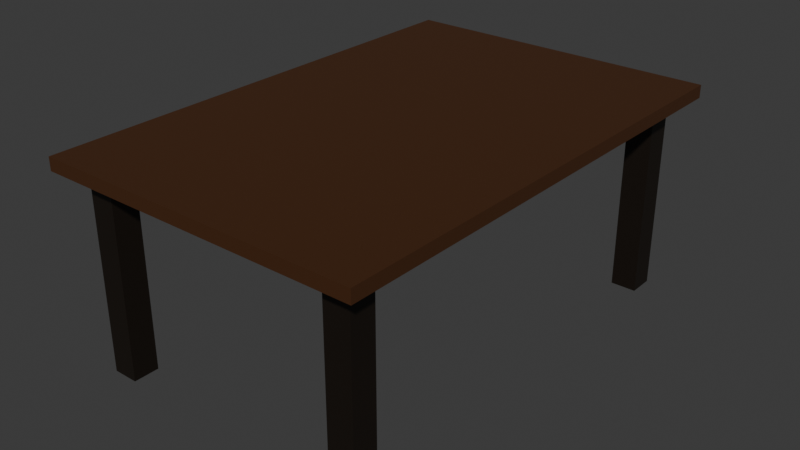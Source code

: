 # Source: West_Table1WIP.blend  (saved by Blender 4.5.87; exported with 4.5.12 LTS)
import bpy
from mathutils import Matrix  # noqa: F401  (used for matrix-valued properties, if any)

bpy.ops.wm.read_factory_settings(use_empty=True)
scene = bpy.context.scene
scene.name = 'Scene'

# ---- collections
col_collection = bpy.data.collections.new('Collection'); scene.collection.children.link(col_collection)

# ---- materials (node trees are filled in below, after node groups)
mat_material_002 = bpy.data.materials.new('Material.002')
mat_material_001 = bpy.data.materials.new('Material.001')

# ---- material node trees
mat_material_002.use_nodes = True; mat_material_002.node_tree.nodes.clear()
_N = mat_material_002.node_tree.nodes; _L = mat_material_002.node_tree.links
n0 = _N.new('ShaderNodeBsdfPrincipled'); n0.name = 'Principled BSDF'; n0.location = (10, 300)
n0.inputs[0].default_value = (0.008344, 0.004627, 0.001914, 1.0)
n1 = _N.new('ShaderNodeOutputMaterial'); n1.name = 'Material Output'; n1.location = (300, 300)
_L.new(n0.outputs[0], n1.inputs[0])
n1.is_active_output = True
mat_material_001.use_nodes = True; mat_material_001.node_tree.nodes.clear()
_N = mat_material_001.node_tree.nodes; _L = mat_material_001.node_tree.links
n0 = _N.new('ShaderNodeBsdfPrincipled'); n0.name = 'Principled BSDF'; n0.location = (10, 300)
n0.inputs[0].default_value = (0.06303, 0.02223, 0.006024, 1.0)
n1 = _N.new('ShaderNodeOutputMaterial'); n1.name = 'Material Output'; n1.location = (300, 300)
_L.new(n0.outputs[0], n1.inputs[0])
n1.is_active_output = True

# ---- world
world_world = bpy.data.worlds.new('World'); scene.world = world_world
world_world.use_nodes = True; world_world.node_tree.nodes.clear()
_N = world_world.node_tree.nodes; _L = world_world.node_tree.links
n0 = _N.new('ShaderNodeOutputWorld'); n0.name = 'World Output'; n0.location = (300, 300)
n1 = _N.new('ShaderNodeBackground'); n1.name = 'Background'; n1.location = (10, 300)
n1.inputs[0].default_value = (0.05088, 0.05088, 0.05088, 1.0)
_L.new(n1.outputs[0], n0.inputs[0])
n0.is_active_output = True
world_world.color = (0.05088, 0.05088, 0.05088)
world_world.sun_shadow_jitter_overblur = 0.0

# ---- meshes
me_cube_005 = bpy.data.meshes.new('Cube.005')
me_cube_005.from_pydata([(-11.0, 15.14, -0.01841), (-11.0, 15.14, 1.482), (-11.0, 17.14, -0.01841), (-11.0, 17.14, 1.482), (-9.0, 15.14, -0.01841), (-9.0, 15.14, 1.482), (-9.0, 17.14, -0.01841), (-9.0, 17.14, 1.482), (-12.6, -18.9, 1.498), (-12.6, -18.9, 1.598), (-12.6, 18.9, 1.498), (-12.6, 18.9, 1.598), (12.6, -18.9, 1.498), (12.6, -18.9, 1.598), (12.6, 18.9, 1.498), (12.6, 18.9, 1.598), (9.0, -17.25, -0.01841), (9.0, -17.25, 1.482), (9.0, -15.25, -0.01841), (9.0, -15.25, 1.482), (11.0, -17.25, -0.01841), (11.0, -17.25, 1.482), (11.0, -15.25, -0.01841), (11.0, -15.25, 1.482), (-11.0, -17.25, -0.01841), (-11.0, -17.25, 1.482), (-11.0, -15.25, -0.01841), (-11.0, -15.25, 1.482), (-9.0, -17.25, -0.01841), (-9.0, -17.25, 1.482), (-9.0, -15.25, -0.01841), (-9.0, -15.25, 1.482), (9.0, 15.14, -0.01841), (9.0, 15.14, 1.482), (9.0, 17.14, -0.01841), (9.0, 17.14, 1.482), (11.0, 15.14, -0.01841), (11.0, 15.14, 1.482), (11.0, 17.14, -0.01841), (11.0, 17.14, 1.482)], [], [(0, 1, 3, 2), (2, 3, 7, 6), (6, 7, 5, 4), (4, 5, 1, 0), (2, 6, 4, 0), (7, 3, 1, 5), (8, 9, 11, 10), (10, 11, 15, 14), (14, 15, 13, 12), (12, 13, 9, 8), (10, 14, 12, 8), (15, 11, 9, 13), (16, 17, 19, 18), (18, 19, 23, 22), (22, 23, 21, 20), (20, 21, 17, 16), (18, 22, 20, 16), (23, 19, 17, 21), (24, 25, 27, 26), (26, 27, 31, 30), (30, 31, 29, 28), (28, 29, 25, 24), (26, 30, 28, 24), (31, 27, 25, 29), (32, 33, 35, 34), (34, 35, 39, 38), (38, 39, 37, 36), (36, 37, 33, 32), (34, 38, 36, 32), (39, 35, 33, 37)])
me_cube_005.polygons.foreach_set('material_index', [0, 0, 0, 0, 0, 0, 1, 1, 1, 1, 1, 1, 0, 0, 0, 0, 0, 0, 0, 0, 0, 0, 0, 0, 0, 0, 0, 0, 0, 0])
_uv = me_cube_005.uv_layers.new(name='UVMap')
_uv.uv.foreach_set('vector', [0.1112, 0.0001922, 0.2222, 0.0001922, 0.2222, 0.1112, 0.1112, 0.1112, 0.1112, 0.1112, 0.2222, 0.1112, 0.2222, 0.2222, 0.1112, 0.2222, 0.1112, 0.2222, 0.2222, 0.2222, 0.2222, 0.3331, 0.1112, 0.3331, 0.1112, 0.3331, 0.2222, 0.3331, 0.2222, 0.4441, 0.1112, 0.4441, 0.0001922, 0.2222, 0.1112, 0.2222, 0.1112, 0.3331, 0.0001922, 0.3331, 0.2222, 0.2222, 0.3331, 0.2222, 0.3331, 0.3331, 0.2222, 0.3331, 0.4445, 0.0001922, 0.5555, 0.0001922, 0.5555, 0.1112, 0.4445, 0.1112, 0.4445, 0.1112, 0.5555, 0.1112, 0.5555, 0.2222, 0.4445, 0.2222, 0.4445, 0.2222, 0.5555, 0.2222, 0.5555, 0.3331, 0.4445, 0.3331, 0.4445, 0.3331, 0.5555, 0.3331, 0.5555, 0.4441, 0.4445, 0.4441, 0.3335, 0.2222, 0.4445, 0.2222, 0.4445, 0.3331, 0.3335, 0.3331, 0.5555, 0.2222, 0.6665, 0.2222, 0.6665, 0.3331, 0.5555, 0.3331, 0.1112, 0.4445, 0.2222, 0.4445, 0.2222, 0.5555, 0.1112, 0.5555, 0.1112, 0.5555, 0.2222, 0.5555, 0.2222, 0.6665, 0.1112, 0.6665, 0.1112, 0.6665, 0.2222, 0.6665, 0.2222, 0.7775, 0.1112, 0.7775, 0.1112, 0.7775, 0.2222, 0.7775, 0.2222, 0.8884, 0.1112, 0.8884, 0.0001922, 0.6665, 0.1112, 0.6665, 0.1112, 0.7775, 0.0001922, 0.7775, 0.2222, 0.6665, 0.3331, 0.6665, 0.3331, 0.7775, 0.2222, 0.7775, 0.4445, 0.4445, 0.5555, 0.4445, 0.5555, 0.5555, 0.4445, 0.5555, 0.4445, 0.5555, 0.5555, 0.5555, 0.5555, 0.6665, 0.4445, 0.6665, 0.4445, 0.6665, 0.5555, 0.6665, 0.5555, 0.7775, 0.4445, 0.7775, 0.4445, 0.7775, 0.5555, 0.7775, 0.5555, 0.8884, 0.4445, 0.8884, 0.3335, 0.6665, 0.4445, 0.6665, 0.4445, 0.7775, 0.3335, 0.7775, 0.5555, 0.6665, 0.6665, 0.6665, 0.6665, 0.7775, 0.5555, 0.7775, 0.7778, 0.0001922, 0.8888, 0.0001922, 0.8888, 0.1112, 0.7778, 0.1112, 0.7778, 0.1112, 0.8888, 0.1112, 0.8888, 0.2222, 0.7778, 0.2222, 0.7778, 0.2222, 0.8888, 0.2222, 0.8888, 0.3331, 0.7778, 0.3331, 0.7778, 0.3331, 0.8888, 0.3331, 0.8888, 0.4441, 0.7778, 0.4441, 0.6669, 0.2222, 0.7778, 0.2222, 0.7778, 0.3331, 0.6669, 0.3331, 0.8888, 0.2222, 0.9998, 0.2222, 0.9998, 0.3331, 0.8888, 0.3331])
me_cube_005.materials.append(mat_material_002)
me_cube_005.materials.append(mat_material_001)
me_cube_005.update()

# ---- objects
ob_table = bpy.data.objects.new('Table', me_cube_005)

# ---- transforms, parenting, visibility, modifiers, constraints
ob_table.location = (0.0, 0.0, 0.0)
ob_table.scale = (0.08586, 0.08586, 0.8586)

# ---- collection membership
col_collection.objects.link(ob_table)

# ---- scene / render settings (as saved in the file)
scene.frame_start = 1; scene.frame_end = 250; scene.frame_set(1)
scene.render.engine = 'BLENDER_EEVEE_NEXT'
bpy.context.view_layer.update()

# ---- added for rendering (the .blend has no active camera and no usable light): camera, sun
cam_auto = bpy.data.cameras.new('AutoCamera')
cam_auto.lens = 50.0
cam_auto.sensor_width = 36.0
cam_auto.clip_end = 1000.0
ob_auto_camera = bpy.data.objects.new('AutoCamera', cam_auto)
scene.collection.objects.link(ob_auto_camera)
ob_auto_camera.location = (3.83043, -4.59652, 3.74252)
ob_auto_camera.rotation_euler = (1.09748, -7.21219e-08, 0.694738)
scene.camera = ob_auto_camera
light_auto_sun = bpy.data.lights.new('AutoSun', 'SUN')
light_auto_sun.energy = 3.0
light_auto_sun.angle = 0.0523599
ob_auto_sun = bpy.data.objects.new('AutoSun', light_auto_sun)
scene.collection.objects.link(ob_auto_sun)
ob_auto_sun.rotation_euler = (0.872665, 0.174533, 0.523599)
bpy.context.view_layer.update()
